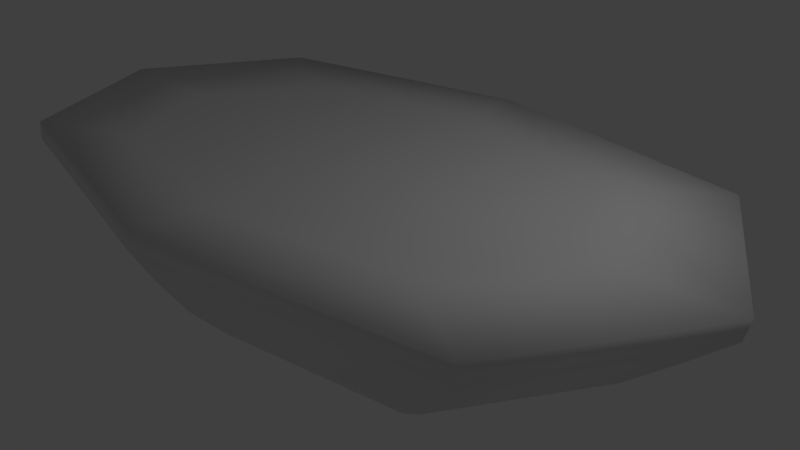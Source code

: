 # Source: platform.blend  (saved by Blender 2.72.0; exported with 4.5.12 LTS)
import bpy
from mathutils import Matrix  # noqa: F401  (used for matrix-valued properties, if any)

bpy.ops.wm.read_factory_settings(use_empty=True)
scene = bpy.context.scene
scene.name = 'Scene'

# ---- collections
col_collection_1 = bpy.data.collections.new('Collection 1'); scene.collection.children.link(col_collection_1)

# ---- materials (node trees are filled in below, after node groups)
mat_material_001 = bpy.data.materials.new('Material.001')
mat_material_001.alpha_threshold = 0.0
mat_material_001.use_transparent_shadow = False
mat_material_001.roughness = 0.5
mat_material_001.specular_intensity = 0.0
mat_material_002 = bpy.data.materials.new('Material.002')
mat_material_002.alpha_threshold = 0.0
mat_material_002.use_transparent_shadow = False
mat_material_002.roughness = 0.5
mat_material_002.specular_intensity = 0.0

# ---- material node trees

# ---- world
world_world = bpy.data.worlds.new('World'); scene.world = world_world
world_world.color = (0.05088, 0.05088, 0.05088)
world_world.use_sun_shadow = False
world_world.sun_shadow_jitter_overblur = 0.0
world_world.cycles.sampling_method = 'MANUAL'
world_world.cycles.sample_map_resolution = 256

# ---- cameras
cam_camera = bpy.data.cameras.new('Camera')
cam_camera.clip_end = 100.0
cam_camera.lens = 35.0
cam_camera.sensor_width = 32.0
cam_camera.sensor_height = 18.0
cam_camera.ortho_scale = 7.314
cam_camera.dof.focus_distance = 0.0
cam_camera.dof.aperture_fstop = 128.0

# ---- lights
light_lamp = bpy.data.lights.new('Lamp', 'POINT')
light_lamp.transmission_factor = 0.0
light_lamp.cutoff_distance = 30.0
light_lamp.energy = 100.0
light_lamp.shadow_buffer_clip_start = 1.001
light_lamp.shadow_soft_size = 0.1
light_lamp.shadow_maximum_resolution = 0.006
light_lamp.use_absolute_resolution = True
light_lamp.cycles.use_multiple_importance_sampling = False

# ---- meshes
me_cube = bpy.data.meshes.new('Cube')
me_cube.from_pydata([(-5.473, -0.1089, 1.337), (-3.656, -0.1623, -0.3982), (-5.021, -0.1623, 0.6392), (-0.2962, -2.862, 0.6392), (4.428, -0.1623, 0.6392), (-0.2962, 2.538, 0.6392), (-1.556, -0.1623, -1.13), (-0.2962, -2.082, -0.3982), (3.063, -0.1623, -0.3982), (-0.2962, 1.758, -0.3982), (-0.2962, -0.1623, -1.397), (-0.2962, -0.8823, -1.13), (0.9636, -0.1623, -1.13), (-0.2962, 0.5577, -1.13), (-0.2397, -0.1583, 1.352), (-0.2551, -3.091, 1.337), (4.963, -0.1089, 1.337), (-0.2551, 2.873, 1.337), (-0.2839, 2.831, 1.088), (4.91, -0.1379, 1.088), (-0.2839, -3.106, 1.088), (-5.478, -0.1379, 1.088), (-0.2962, 2.193, 0.0941), (3.824, -0.1623, 0.0941), (-0.2962, -2.517, 0.0941), (-4.417, -0.1623, 0.0941), (-3.839, 1.863, 0.6392), (-3.839, -2.187, 0.6392), (3.247, -2.187, 0.6392), (3.247, 1.863, 0.6392), (-0.2962, 1.218, -0.8141), (2.118, -0.1623, -0.8141), (-0.2962, -1.542, -0.8141), (-2.711, -0.1623, -0.8141), (-2.816, 1.278, -0.3982), (-2.816, -1.602, -0.3982), (2.223, -1.602, -0.3982), (2.223, 1.278, -0.3982), (-0.2962, 0.01769, -1.33), (0.0187, -0.1623, -1.33), (-0.2962, -0.3423, -1.33), (-0.6112, -0.1623, -1.33), (-1.241, 0.3777, -1.13), (-1.241, -0.7023, -1.13), (0.6486, -0.7023, -1.13), (0.6486, 0.3777, -1.13), (-0.2468, 1.81, 1.317), (3.198, -0.1588, 1.317), (-0.2468, -2.128, 1.317), (-3.692, -0.1588, 1.317), (-4.168, -2.345, 1.337), (-4.168, 2.128, 1.337), (3.658, -2.345, 1.337), (3.658, 2.128, 1.337), (3.612, 2.088, 1.088), (-4.179, 2.088, 1.088), (3.612, -2.364, 1.088), (-4.179, -2.364, 1.088), (2.794, 1.604, 0.0941), (-3.387, 1.604, 0.0941), (2.794, -1.929, 0.0941), (-3.387, -1.929, 0.0941), (1.515, 0.8727, -0.8141), (-2.107, 0.8727, -0.8141), (1.515, -1.197, -0.8141), (-2.107, -1.197, -0.8141), (0.1237, 0.07769, -1.278), (-0.7162, 0.07769, -1.278), (0.1237, -0.4023, -1.278), (-0.7162, -0.4023, -1.278), (2.358, 1.332, 1.291), (-2.862, 1.332, 1.291), (2.358, -1.651, 1.291), (-2.862, -1.651, 1.291)], [], [(0, 21, 57, 50), (0, 51, 55, 21), (0, 49, 71, 51), (0, 50, 73, 49), (1, 25, 59, 34), (1, 35, 61, 25), (1, 33, 65, 35), (1, 34, 63, 33), (2, 21, 55, 26), (2, 27, 57, 21), (2, 25, 61, 27), (2, 26, 59, 25), (3, 20, 57, 27), (3, 28, 56, 20), (3, 24, 60, 28), (3, 27, 61, 24), (4, 19, 56, 28), (4, 29, 54, 19), (4, 23, 58, 29), (4, 28, 60, 23), (5, 18, 54, 29), (5, 26, 55, 18), (5, 22, 59, 26), (5, 29, 58, 22), (6, 33, 63, 42), (6, 43, 65, 33), (6, 41, 69, 43), (6, 42, 67, 41), (7, 24, 61, 35), (7, 36, 60, 24), (7, 32, 64, 36), (7, 35, 65, 32), (8, 23, 60, 36), (8, 37, 58, 23), (8, 31, 62, 37), (8, 36, 64, 31), (9, 22, 58, 37), (9, 34, 59, 22), (9, 30, 63, 34), (9, 37, 62, 30), (10, 40, 69, 41), (10, 39, 68, 40), (10, 38, 66, 39), (10, 41, 67, 38), (11, 32, 65, 43), (11, 44, 64, 32), (11, 40, 68, 44), (11, 43, 69, 40), (12, 31, 64, 44), (12, 45, 62, 31), (12, 39, 66, 45), (12, 44, 68, 39), (13, 30, 62, 45), (13, 42, 63, 30), (13, 38, 67, 42), (13, 45, 66, 38), (14, 49, 73, 48), (14, 46, 71, 49), (14, 47, 70, 46), (14, 48, 72, 47), (15, 20, 56, 52), (15, 50, 57, 20), (15, 48, 73, 50), (15, 52, 72, 48), (16, 19, 54, 53), (16, 52, 56, 19), (16, 47, 72, 52), (16, 53, 70, 47), (17, 18, 55, 51), (17, 53, 54, 18), (17, 46, 70, 53), (17, 51, 71, 46)])
me_cube.polygons.foreach_set('use_smooth', [True] * 72)
me_cube.polygons.foreach_set('material_index', [0, 0, 0, 0, 1, 1, 1, 1, 1, 1, 1, 1, 1, 1, 1, 1, 1, 1, 1, 1, 1, 1, 1, 1, 1, 1, 1, 1, 1, 1, 1, 1, 1, 1, 1, 1, 1, 1, 1, 1, 1, 1, 1, 1, 1, 1, 1, 1, 1, 1, 1, 1, 1, 1, 1, 1, 0, 0, 0, 0, 0, 0, 0, 0, 0, 0, 0, 0, 0, 0, 0, 0])
_uv = me_cube.uv_layers.new(name='UVMap')
_uv.uv.foreach_set('vector', [-0.5875, 1.126, -0.6651, 1.172, -0.05826, 1.504, -0.03319, 1.419, -0.5875, 1.126, -0.5794, 0.4954, -0.6651, 0.4804, -0.6651, 1.172, -0.6651, 1.088, -0.3208, 0.8864, -0.3307, 0.413, -0.6651, 0.4179, -0.6651, 1.088, -0.08248, 1.418, 0.08635, 1.129, -0.3208, 0.8864, 0.2183, 0.5911, 0.1372, 0.6339, 0.3123, 0.7484, 0.3517, 0.676, 0.2183, 0.5911, 0.2234, 0.4331, 0.1414, 0.4248, 0.1372, 0.6339, 0.2183, 0.5911, 0.3039, 0.5459, 0.3082, 0.4384, 0.2234, 0.4331, 0.2183, 0.5911, 0.3517, 0.676, 0.3951, 0.6029, 0.3039, 0.5459, 0.05627, 0.6766, -0.004294, 0.7087, 0.2517, 0.8842, 0.2754, 0.8233, 0.05627, 0.6766, 0.05873, 0.413, -0.004862, 0.3983, -0.004294, 0.7087, 0.05627, 0.6766, 0.1372, 0.6339, 0.1414, 0.4248, 0.05873, 0.413, 0.05627, 0.6766, 0.2754, 0.8233, 0.3123, 0.7484, 0.1372, 0.6339, 0.3383, 0.1516, 0.3117, 0.09992, -0.004862, 0.3983, 0.05873, 0.413, 0.3383, 0.1516, 0.7123, 0.06633, 0.7372, 0.00505, 0.3117, 0.09992, 0.3383, 0.1516, 0.3713, 0.2139, 0.6755, 0.1417, 0.7123, 0.06633, 0.3383, 0.1516, 0.05873, 0.413, 0.1414, 0.4248, 0.3713, 0.2139, 0.9332, 0.2134, 0.995, 0.1808, 0.7372, 0.00505, 0.7123, 0.06633, 0.9332, 0.2134, 0.9303, 0.4787, 0.9949, 0.4928, 0.995, 0.1808, 0.9332, 0.2134, 0.8518, 0.2564, 0.8473, 0.4667, 0.9303, 0.4787, 0.9332, 0.2134, 0.7123, 0.06633, 0.6755, 0.1417, 0.8518, 0.2564, 0.649, 0.7398, 0.6767, 0.7909, 0.9949, 0.4928, 0.9303, 0.4787, 0.649, 0.7398, 0.2754, 0.8233, 0.2517, 0.8842, 0.6767, 0.7909, 0.649, 0.7398, 0.6161, 0.6773, 0.3123, 0.7484, 0.2754, 0.8233, 0.649, 0.7398, 0.9303, 0.4787, 0.8473, 0.4667, 0.6161, 0.6773, 0.3979, 0.4962, 0.3039, 0.5459, 0.3951, 0.6029, 0.444, 0.5251, 0.3979, 0.4962, 0.4, 0.4418, 0.3082, 0.4384, 0.3039, 0.5459, 0.3979, 0.4962, 0.471, 0.4576, 0.4531, 0.4438, 0.4, 0.4418, 0.3979, 0.4962, 0.444, 0.5251, 0.4724, 0.4801, 0.471, 0.4576, 0.4028, 0.2732, 0.3713, 0.2139, 0.1414, 0.4248, 0.2234, 0.4331, 0.4028, 0.2732, 0.6361, 0.2145, 0.6755, 0.1417, 0.3713, 0.2139, 0.4028, 0.2732, 0.4334, 0.331, 0.5928, 0.2879, 0.6361, 0.2145, 0.4028, 0.2732, 0.2234, 0.4331, 0.3082, 0.4384, 0.4334, 0.331, 0.7702, 0.2995, 0.8518, 0.2564, 0.6755, 0.1417, 0.6361, 0.2145, 0.7702, 0.2995, 0.7649, 0.4582, 0.8473, 0.4667, 0.8518, 0.2564, 0.7702, 0.2995, 0.6843, 0.3449, 0.6798, 0.4527, 0.7649, 0.4582, 0.7702, 0.2995, 0.6361, 0.2145, 0.5928, 0.2879, 0.6843, 0.3449, 0.5849, 0.6179, 0.6161, 0.6773, 0.8473, 0.4667, 0.7649, 0.4582, 0.5849, 0.6179, 0.3517, 0.676, 0.3123, 0.7484, 0.6161, 0.6773, 0.5849, 0.6179, 0.5544, 0.5601, 0.3951, 0.6029, 0.3517, 0.676, 0.5849, 0.6179, 0.7649, 0.4582, 0.6798, 0.4527, 0.5544, 0.5601, 0.4939, 0.4455, 0.4867, 0.4319, 0.4531, 0.4438, 0.471, 0.4576, 0.4939, 0.4455, 0.5169, 0.4334, 0.5155, 0.4108, 0.4867, 0.4319, 0.4939, 0.4455, 0.5011, 0.4591, 0.5347, 0.4472, 0.5169, 0.4334, 0.4939, 0.4455, 0.471, 0.4576, 0.4724, 0.4801, 0.5011, 0.4591, 0.464, 0.3889, 0.4334, 0.331, 0.3082, 0.4384, 0.4, 0.4418, 0.464, 0.3889, 0.5438, 0.3658, 0.5928, 0.2879, 0.4334, 0.331, 0.464, 0.3889, 0.4867, 0.4319, 0.5155, 0.4108, 0.5438, 0.3658, 0.464, 0.3889, 0.4, 0.4418, 0.4531, 0.4438, 0.4867, 0.4319, 0.59, 0.3947, 0.6843, 0.3449, 0.5928, 0.2879, 0.5438, 0.3658, 0.59, 0.3947, 0.5879, 0.4492, 0.6798, 0.4527, 0.6843, 0.3449, 0.59, 0.3947, 0.5169, 0.4334, 0.5347, 0.4472, 0.5879, 0.4492, 0.59, 0.3947, 0.5438, 0.3658, 0.5155, 0.4108, 0.5169, 0.4334, 0.5238, 0.5021, 0.5544, 0.5601, 0.6798, 0.4527, 0.5879, 0.4492, 0.5238, 0.5021, 0.444, 0.5251, 0.3951, 0.6029, 0.5544, 0.5601, 0.5238, 0.5021, 0.5011, 0.4591, 0.4724, 0.4801, 0.444, 0.5251, 0.5238, 0.5021, 0.5879, 0.4492, 0.5347, 0.4472, 0.5011, 0.4591, 0.5065, 0.4041, -0.3208, 0.8864, 0.08635, 1.129, 0.7799, 0.877, 0.5065, 0.4041, 0.2299, -0.06662, -0.3307, 0.413, -0.3208, 0.8864, 0.5065, 0.4041, 1.331, -0.07598, 0.9209, -0.3164, 0.2299, -0.06662, 0.5065, 0.4041, 0.7799, 0.877, 1.338, 0.3991, 1.331, -0.07598, 0.9034, 1.077, 0.9416, 1.147, 1.665, 0.3971, 1.587, 0.3771, 0.9034, 1.077, -0.03319, 1.419, -0.05826, 1.504, 0.9416, 1.147, 0.8887, 1.075, 0.7799, 0.877, 0.08635, 1.129, -0.08248, 1.418, 0.8887, 1.075, 1.665, 0.3991, 1.338, 0.3991, 0.7799, 0.877, 1.593, -0.2335, 1.664, -0.2748, 1.078, -0.6006, 1.06, -0.5208, 1.593, -0.2335, 1.587, 0.3771, 1.665, 0.3971, 1.664, -0.2748, 1.665, -0.2705, 1.331, -0.07598, 1.338, 0.3991, 1.665, 0.3991, 1.665, -0.2705, 1.083, -0.6006, 0.9209, -0.3164, 1.331, -0.07598, 0.1305, -0.2003, 0.08415, -0.2647, -0.6651, 0.4804, -0.5794, 0.4954, 0.1305, -0.2003, 1.06, -0.5208, 1.078, -0.6006, 0.08415, -0.2647, 0.1114, -0.2584, 0.2299, -0.06662, 0.9209, -0.3164, 1.083, -0.6006, 0.1114, -0.2584, -0.6651, 0.4179, -0.3307, 0.413, 0.2299, -0.06662])
me_cube.materials.append(mat_material_001)
me_cube.materials.append(mat_material_002)
me_cube.use_remesh_preserve_volume = False
me_cube.use_remesh_preserve_attributes = False
me_cube.use_mirror_vertex_groups = False
me_cube.update()

# ---- objects
ob_cube = bpy.data.objects.new('Cube', me_cube)
ob_lamp = bpy.data.objects.new('Lamp', light_lamp)
ob_camera = bpy.data.objects.new('Camera', cam_camera)

# ---- transforms, parenting, visibility, modifiers, constraints
ob_cube.location = (0.0, 0.0, 0.0)
ob_cube.lock_rotations_4d = False
ob_cube.empty_display_type = 'ARROWS'
ob_cube.lineart.crease_threshold = 0.0
ob_lamp.location = (4.076, 1.005, 5.904)
ob_lamp.rotation_euler = (0.6503, 0.05522, 1.866)
ob_lamp.lock_rotations_4d = False
ob_lamp.empty_display_type = 'ARROWS'
ob_lamp.color = (0.0, 0.0, 0.0, 0.0)
ob_lamp.lineart.crease_threshold = 0.0
ob_camera.location = (7.481, -6.508, 5.344)
ob_camera.rotation_euler = (1.109, 0.01082, 0.8149)
ob_camera.lock_rotations_4d = False
ob_camera.empty_display_type = 'ARROWS'
ob_camera.color = (0.0, 0.0, 0.0, 0.0)
ob_camera.display_type = 'WIRE'
ob_camera.lineart.crease_threshold = 0.0

# ---- collection membership
col_collection_1.objects.link(ob_cube)
col_collection_1.objects.link(ob_lamp)
col_collection_1.objects.link(ob_camera)

# ---- scene / render settings (as saved in the file)
scene.camera = ob_camera
scene.frame_start = 1; scene.frame_end = 250; scene.frame_set(1)
scene.render.engine = 'BLENDER_EEVEE_NEXT'
scene.render.resolution_percentage = 50
scene.render.dither_intensity = 0.0
scene.cycles.use_denoising = False
scene.cycles.samples = 10
scene.cycles.sampling_pattern = 'TABULATED_SOBOL'
scene.cycles.light_sampling_threshold = 0.0
scene.cycles.use_adaptive_sampling = False
scene.cycles.use_light_tree = False
scene.cycles.blur_glossy = 0.0
scene.cycles.pixel_filter_type = 'GAUSSIAN'
scene.cycles.sample_clamp_indirect = 0.0
scene.view_settings.view_transform = 'Standard'
bpy.context.view_layer.update()
